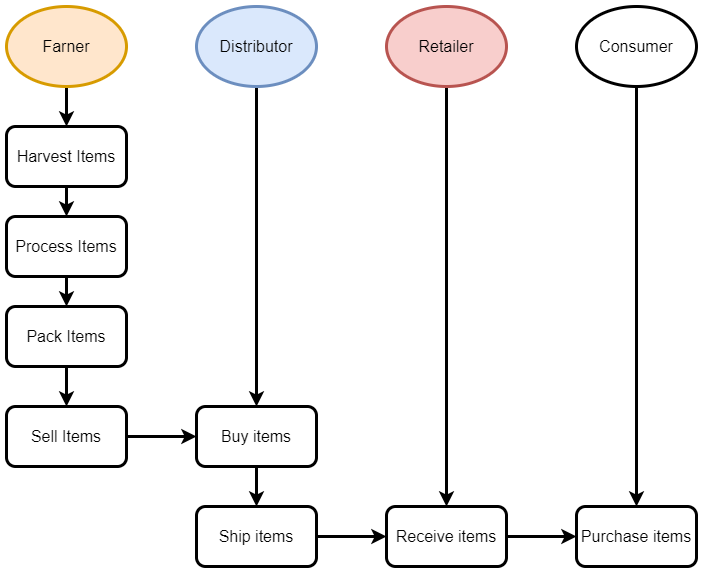

The diagram above was exported from draw.io. Its source (the exported page's mxGraphModel, read from the mxfile embedded in the PNG):
<mxGraphModel dx="1422" dy="832" grid="1" gridSize="10" guides="1" tooltips="1" connect="1" arrows="1" fold="1" page="1" pageScale="1" pageWidth="850" pageHeight="1100" math="0" shadow="0">
  <root>
    <mxCell id="0" />
    <mxCell id="1" parent="0" />
    <mxCell id="Y7_wjQaEJd7AYLmeIsWO-14" value="" style="edgeStyle=orthogonalEdgeStyle;rounded=0;orthogonalLoop=1;jettySize=auto;html=1;fontSize=16;strokeWidth=3;" edge="1" parent="1" source="Y7_wjQaEJd7AYLmeIsWO-8" target="Y7_wjQaEJd7AYLmeIsWO-9">
      <mxGeometry relative="1" as="geometry" />
    </mxCell>
    <mxCell id="Y7_wjQaEJd7AYLmeIsWO-8" value="Harvest Items" style="rounded=1;whiteSpace=wrap;html=1;fontSize=16;strokeWidth=3;" vertex="1" parent="1">
      <mxGeometry x="110" y="290" width="120" height="60" as="geometry" />
    </mxCell>
    <mxCell id="Y7_wjQaEJd7AYLmeIsWO-15" value="" style="edgeStyle=orthogonalEdgeStyle;rounded=0;orthogonalLoop=1;jettySize=auto;html=1;fontSize=16;strokeWidth=3;" edge="1" parent="1" source="Y7_wjQaEJd7AYLmeIsWO-9" target="Y7_wjQaEJd7AYLmeIsWO-10">
      <mxGeometry relative="1" as="geometry" />
    </mxCell>
    <mxCell id="Y7_wjQaEJd7AYLmeIsWO-9" value="Process Items" style="rounded=1;whiteSpace=wrap;html=1;fontSize=16;strokeWidth=3;" vertex="1" parent="1">
      <mxGeometry x="110" y="380" width="120" height="60" as="geometry" />
    </mxCell>
    <mxCell id="Y7_wjQaEJd7AYLmeIsWO-16" value="" style="edgeStyle=orthogonalEdgeStyle;rounded=0;orthogonalLoop=1;jettySize=auto;html=1;fontSize=16;strokeWidth=3;" edge="1" parent="1" source="Y7_wjQaEJd7AYLmeIsWO-10" target="Y7_wjQaEJd7AYLmeIsWO-11">
      <mxGeometry relative="1" as="geometry" />
    </mxCell>
    <mxCell id="Y7_wjQaEJd7AYLmeIsWO-10" value="Pack Items" style="rounded=1;whiteSpace=wrap;html=1;fontSize=16;strokeWidth=3;" vertex="1" parent="1">
      <mxGeometry x="110" y="470" width="120" height="60" as="geometry" />
    </mxCell>
    <mxCell id="Y7_wjQaEJd7AYLmeIsWO-19" value="" style="edgeStyle=orthogonalEdgeStyle;rounded=0;orthogonalLoop=1;jettySize=auto;html=1;fontSize=16;strokeWidth=3;" edge="1" parent="1" source="Y7_wjQaEJd7AYLmeIsWO-11" target="Y7_wjQaEJd7AYLmeIsWO-18">
      <mxGeometry relative="1" as="geometry" />
    </mxCell>
    <mxCell id="Y7_wjQaEJd7AYLmeIsWO-11" value="Sell Items" style="rounded=1;whiteSpace=wrap;html=1;fontSize=16;strokeWidth=3;" vertex="1" parent="1">
      <mxGeometry x="110" y="570" width="120" height="60" as="geometry" />
    </mxCell>
    <mxCell id="Y7_wjQaEJd7AYLmeIsWO-13" value="" style="edgeStyle=orthogonalEdgeStyle;rounded=0;orthogonalLoop=1;jettySize=auto;html=1;fontSize=16;strokeWidth=3;" edge="1" parent="1" source="Y7_wjQaEJd7AYLmeIsWO-12" target="Y7_wjQaEJd7AYLmeIsWO-8">
      <mxGeometry relative="1" as="geometry" />
    </mxCell>
    <mxCell id="Y7_wjQaEJd7AYLmeIsWO-12" value="Farner" style="ellipse;whiteSpace=wrap;html=1;fontSize=16;fillColor=#ffe6cc;strokeColor=#d79b00;strokeWidth=3;" vertex="1" parent="1">
      <mxGeometry x="110" y="170" width="120" height="80" as="geometry" />
    </mxCell>
    <mxCell id="Y7_wjQaEJd7AYLmeIsWO-20" style="edgeStyle=orthogonalEdgeStyle;rounded=0;orthogonalLoop=1;jettySize=auto;html=1;fontSize=16;entryX=0.5;entryY=0;entryDx=0;entryDy=0;strokeWidth=3;" edge="1" parent="1" source="Y7_wjQaEJd7AYLmeIsWO-17" target="Y7_wjQaEJd7AYLmeIsWO-18">
      <mxGeometry relative="1" as="geometry">
        <mxPoint x="360" y="310" as="targetPoint" />
      </mxGeometry>
    </mxCell>
    <mxCell id="Y7_wjQaEJd7AYLmeIsWO-17" value="Distributor" style="ellipse;whiteSpace=wrap;html=1;fontSize=16;fillColor=#dae8fc;strokeColor=#6c8ebf;strokeWidth=3;" vertex="1" parent="1">
      <mxGeometry x="300" y="170" width="120" height="80" as="geometry" />
    </mxCell>
    <mxCell id="Y7_wjQaEJd7AYLmeIsWO-23" style="edgeStyle=orthogonalEdgeStyle;rounded=0;orthogonalLoop=1;jettySize=auto;html=1;entryX=0.5;entryY=0;entryDx=0;entryDy=0;fontSize=16;strokeWidth=3;" edge="1" parent="1" source="Y7_wjQaEJd7AYLmeIsWO-18" target="Y7_wjQaEJd7AYLmeIsWO-21">
      <mxGeometry relative="1" as="geometry" />
    </mxCell>
    <mxCell id="Y7_wjQaEJd7AYLmeIsWO-18" value="Buy items" style="rounded=1;whiteSpace=wrap;html=1;fontSize=16;strokeWidth=3;" vertex="1" parent="1">
      <mxGeometry x="300" y="570" width="120" height="60" as="geometry" />
    </mxCell>
    <mxCell id="Y7_wjQaEJd7AYLmeIsWO-25" value="" style="edgeStyle=orthogonalEdgeStyle;rounded=0;orthogonalLoop=1;jettySize=auto;html=1;fontSize=16;strokeWidth=3;" edge="1" parent="1" source="Y7_wjQaEJd7AYLmeIsWO-21" target="Y7_wjQaEJd7AYLmeIsWO-24">
      <mxGeometry relative="1" as="geometry" />
    </mxCell>
    <mxCell id="Y7_wjQaEJd7AYLmeIsWO-21" value="Ship items" style="rounded=1;whiteSpace=wrap;html=1;fontSize=16;strokeWidth=3;" vertex="1" parent="1">
      <mxGeometry x="300" y="670" width="120" height="60" as="geometry" />
    </mxCell>
    <mxCell id="Y7_wjQaEJd7AYLmeIsWO-26" style="edgeStyle=orthogonalEdgeStyle;rounded=0;orthogonalLoop=1;jettySize=auto;html=1;entryX=0.5;entryY=0;entryDx=0;entryDy=0;fontSize=16;strokeWidth=3;" edge="1" parent="1" source="Y7_wjQaEJd7AYLmeIsWO-22" target="Y7_wjQaEJd7AYLmeIsWO-24">
      <mxGeometry relative="1" as="geometry" />
    </mxCell>
    <mxCell id="Y7_wjQaEJd7AYLmeIsWO-22" value="Retailer" style="ellipse;whiteSpace=wrap;html=1;fontSize=16;fillColor=#f8cecc;strokeColor=#b85450;strokeWidth=3;" vertex="1" parent="1">
      <mxGeometry x="490" y="170" width="120" height="80" as="geometry" />
    </mxCell>
    <mxCell id="Y7_wjQaEJd7AYLmeIsWO-30" style="edgeStyle=orthogonalEdgeStyle;rounded=0;orthogonalLoop=1;jettySize=auto;html=1;entryX=0;entryY=0.5;entryDx=0;entryDy=0;fontSize=16;strokeWidth=3;" edge="1" parent="1" source="Y7_wjQaEJd7AYLmeIsWO-24" target="Y7_wjQaEJd7AYLmeIsWO-28">
      <mxGeometry relative="1" as="geometry" />
    </mxCell>
    <mxCell id="Y7_wjQaEJd7AYLmeIsWO-24" value="Receive items" style="rounded=1;whiteSpace=wrap;html=1;fontSize=16;strokeWidth=3;" vertex="1" parent="1">
      <mxGeometry x="490" y="670" width="120" height="60" as="geometry" />
    </mxCell>
    <mxCell id="Y7_wjQaEJd7AYLmeIsWO-29" style="edgeStyle=orthogonalEdgeStyle;rounded=0;orthogonalLoop=1;jettySize=auto;html=1;entryX=0.5;entryY=0;entryDx=0;entryDy=0;fontSize=16;strokeWidth=3;" edge="1" parent="1" source="Y7_wjQaEJd7AYLmeIsWO-27" target="Y7_wjQaEJd7AYLmeIsWO-28">
      <mxGeometry relative="1" as="geometry" />
    </mxCell>
    <mxCell id="Y7_wjQaEJd7AYLmeIsWO-27" value="Consumer" style="ellipse;whiteSpace=wrap;html=1;fontSize=16;strokeWidth=3;" vertex="1" parent="1">
      <mxGeometry x="680" y="170" width="120" height="80" as="geometry" />
    </mxCell>
    <mxCell id="Y7_wjQaEJd7AYLmeIsWO-28" value="Purchase items" style="rounded=1;whiteSpace=wrap;html=1;fontSize=16;strokeWidth=3;" vertex="1" parent="1">
      <mxGeometry x="680" y="670" width="120" height="60" as="geometry" />
    </mxCell>
  </root>
</mxGraphModel>